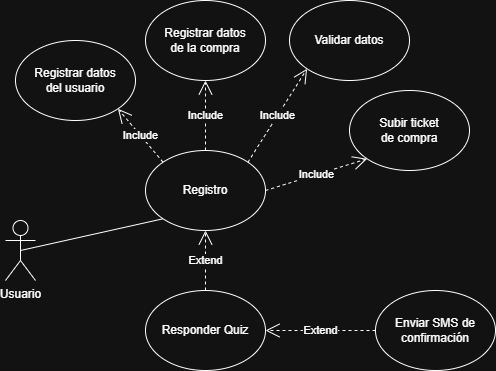

The diagram above was exported from draw.io. Its source (the exported page's mxGraphModel, read from the mxfile embedded in the PNG):
<mxGraphModel dx="1034" dy="570" grid="1" gridSize="10" guides="1" tooltips="1" connect="1" arrows="1" fold="1" page="1" pageScale="1" pageWidth="827" pageHeight="1169" math="0" shadow="0">
  <root>
    <mxCell id="0" />
    <mxCell id="1" parent="0" />
    <mxCell id="2" value="Usuario" style="shape=umlActor;verticalLabelPosition=bottom;verticalAlign=top;html=1;outlineConnect=0;" vertex="1" parent="1">
      <mxGeometry x="70" y="240" width="30" height="60" as="geometry" />
    </mxCell>
    <mxCell id="3" value="" style="endArrow=none;html=1;rounded=0;exitX=0.5;exitY=0.5;exitDx=0;exitDy=0;exitPerimeter=0;entryX=0;entryY=1;entryDx=0;entryDy=0;" edge="1" source="2" target="4" parent="1">
      <mxGeometry width="50" height="50" relative="1" as="geometry">
        <mxPoint x="110" y="270" as="sourcePoint" />
        <mxPoint x="227.57359312880726" y="218.28427124746167" as="targetPoint" />
      </mxGeometry>
    </mxCell>
    <mxCell id="4" value="Registro" style="ellipse;whiteSpace=wrap;html=1;" vertex="1" parent="1">
      <mxGeometry x="210" y="170" width="120" height="80" as="geometry" />
    </mxCell>
    <mxCell id="5" value="Validar datos" style="ellipse;whiteSpace=wrap;html=1;" vertex="1" parent="1">
      <mxGeometry x="354" y="20" width="120" height="80" as="geometry" />
    </mxCell>
    <mxCell id="6" value="Include" style="endArrow=open;endSize=12;dashed=1;html=1;rounded=0;exitX=1;exitY=0;exitDx=0;exitDy=0;entryX=0;entryY=1;entryDx=0;entryDy=0;" edge="1" source="4" target="5" parent="1">
      <mxGeometry width="160" relative="1" as="geometry">
        <mxPoint x="290" y="150" as="sourcePoint" />
        <mxPoint x="320" y="140" as="targetPoint" />
      </mxGeometry>
    </mxCell>
    <mxCell id="7" value="Subir ticket&lt;div&gt;de compra&lt;/div&gt;" style="ellipse;whiteSpace=wrap;html=1;" vertex="1" parent="1">
      <mxGeometry x="414" y="110" width="120" height="80" as="geometry" />
    </mxCell>
    <mxCell id="8" value="Include" style="endArrow=open;endSize=12;dashed=1;html=1;rounded=0;exitX=1;exitY=0.5;exitDx=0;exitDy=0;entryX=0;entryY=1;entryDx=0;entryDy=0;" edge="1" source="4" target="7" parent="1">
      <mxGeometry width="160" relative="1" as="geometry">
        <mxPoint x="330" y="190" as="sourcePoint" />
        <mxPoint x="430" y="210" as="targetPoint" />
      </mxGeometry>
    </mxCell>
    <mxCell id="9" value="Responder Quiz" style="ellipse;whiteSpace=wrap;html=1;" vertex="1" parent="1">
      <mxGeometry x="210" y="310" width="120" height="80" as="geometry" />
    </mxCell>
    <mxCell id="10" value="Extend" style="endArrow=open;endSize=12;dashed=1;html=1;rounded=0;entryX=0.5;entryY=1;entryDx=0;entryDy=0;exitX=0.5;exitY=0;exitDx=0;exitDy=0;" edge="1" source="9" target="4" parent="1">
      <mxGeometry width="160" relative="1" as="geometry">
        <mxPoint x="260" y="330" as="sourcePoint" />
        <mxPoint x="420" y="330" as="targetPoint" />
      </mxGeometry>
    </mxCell>
    <mxCell id="11" value="Registrar datos&lt;div&gt;de la compra&lt;/div&gt;" style="ellipse;whiteSpace=wrap;html=1;" vertex="1" parent="1">
      <mxGeometry x="210" y="20" width="120" height="80" as="geometry" />
    </mxCell>
    <mxCell id="12" value="Registrar datos&lt;div&gt;del usuario&lt;/div&gt;" style="ellipse;whiteSpace=wrap;html=1;" vertex="1" parent="1">
      <mxGeometry x="80" y="60" width="120" height="80" as="geometry" />
    </mxCell>
    <mxCell id="13" value="Include" style="endArrow=open;endSize=12;dashed=1;html=1;rounded=0;exitX=0.5;exitY=0;exitDx=0;exitDy=0;entryX=0.5;entryY=1;entryDx=0;entryDy=0;" edge="1" source="4" target="11" parent="1">
      <mxGeometry width="160" relative="1" as="geometry">
        <mxPoint x="260" y="224" as="sourcePoint" />
        <mxPoint x="320" y="130" as="targetPoint" />
      </mxGeometry>
    </mxCell>
    <mxCell id="14" value="Include" style="endArrow=open;endSize=12;dashed=1;html=1;rounded=0;exitX=0;exitY=0;exitDx=0;exitDy=0;entryX=1;entryY=1;entryDx=0;entryDy=0;" edge="1" source="4" target="12" parent="1">
      <mxGeometry width="160" relative="1" as="geometry">
        <mxPoint x="170" y="234" as="sourcePoint" />
        <mxPoint x="230" y="140" as="targetPoint" />
      </mxGeometry>
    </mxCell>
    <mxCell id="15" value="Extend" style="endArrow=open;endSize=12;dashed=1;html=1;rounded=0;entryX=1;entryY=0.5;entryDx=0;entryDy=0;exitX=0;exitY=0.5;exitDx=0;exitDy=0;" edge="1" source="16" target="9" parent="1">
      <mxGeometry width="160" relative="1" as="geometry">
        <mxPoint x="400" y="380" as="sourcePoint" />
        <mxPoint x="400" y="330" as="targetPoint" />
      </mxGeometry>
    </mxCell>
    <mxCell id="16" value="Enviar SMS&amp;nbsp;&lt;span style=&quot;background-color: transparent; color: light-dark(rgb(0, 0, 0), rgb(255, 255, 255));&quot;&gt;de&lt;/span&gt;&lt;div&gt;&lt;span style=&quot;background-color: transparent; color: light-dark(rgb(0, 0, 0), rgb(255, 255, 255));&quot;&gt;confirmación&lt;/span&gt;&lt;/div&gt;" style="ellipse;whiteSpace=wrap;html=1;" vertex="1" parent="1">
      <mxGeometry x="440" y="310" width="120" height="80" as="geometry" />
    </mxCell>
  </root>
</mxGraphModel>